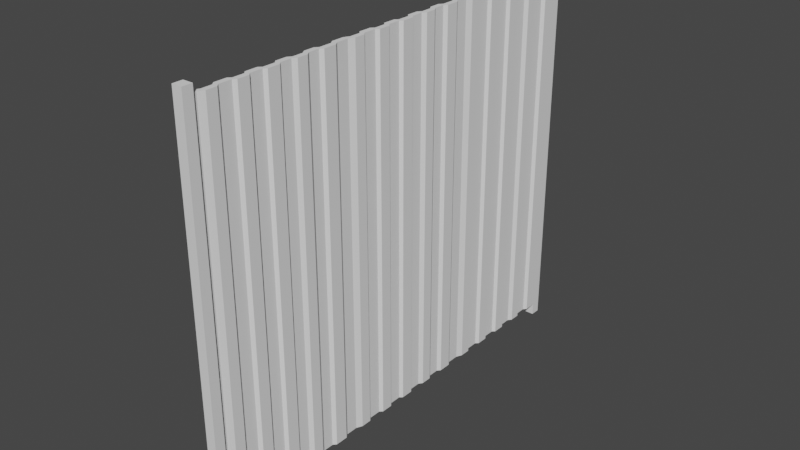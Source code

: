 # Source: blue_metak_wall.blend  (saved by Blender 2.93.20; exported with 4.5.12 LTS)
import bpy
from mathutils import Matrix  # noqa: F401  (used for matrix-valued properties, if any)

bpy.ops.wm.read_factory_settings(use_empty=True)
scene = bpy.context.scene
scene.name = 'Scene'

# ---- collections
col_collection = bpy.data.collections.new('Collection'); scene.collection.children.link(col_collection)

# ---- world
world_world = bpy.data.worlds.new('World'); scene.world = world_world
world_world.use_nodes = True; world_world.node_tree.nodes.clear()
_N = world_world.node_tree.nodes; _L = world_world.node_tree.links
n0 = _N.new('ShaderNodeOutputWorld'); n0.name = 'World Output'; n0.location = (300, 300)
n1 = _N.new('ShaderNodeBackground'); n1.name = 'Background'; n1.location = (10, 300)
n1.inputs[0].default_value = (0.05088, 0.05088, 0.05088, 1.0)
_L.new(n1.outputs[0], n0.inputs[0])
n0.is_active_output = True
world_world.color = (0.05088, 0.05088, 0.05088)
world_world.use_sun_shadow = False
world_world.sun_shadow_jitter_overblur = 0.0

# ---- meshes
me_cube_001 = bpy.data.meshes.new('Cube.001')
me_cube_001.from_pydata([(-0.008359, -2.642, -2.253), (-0.008359, -2.642, 2.253), (0.0246, -0.9931, -2.253), (0.0246, -0.9931, 2.253), (0.05519, -2.642, -2.253), (0.05519, -2.642, 2.253), (0.08815, -0.9931, -2.253), (0.08815, -0.9931, 2.253), (0.0246, -1.149, -2.253), (-0.008359, -1.186, -2.253), (-0.008359, -1.315, -2.253), (0.0246, -1.366, -2.253), (0.0246, -1.494, -2.253), (-0.008359, -1.54, -2.253), (-0.008359, -1.679, -2.253), (0.0246, -1.715, -2.253), (0.0246, -1.863, -2.253), (-0.008359, -1.893, -2.253), (-0.008359, -2.044, -2.253), (0.0246, -2.079, -2.253), (0.0246, -2.218, -2.253), (-0.008359, -2.252, -2.253), (-0.008359, -2.404, -2.253), (0.0246, -2.443, -2.253), (0.0246, -2.572, -2.253), (0.0246, -2.572, 2.253), (0.0246, -2.443, 2.253), (-0.008359, -2.404, 2.253), (-0.008359, -2.252, 2.253), (0.0246, -2.218, 2.253), (0.0246, -2.079, 2.253), (-0.008359, -2.044, 2.253), (-0.008359, -1.893, 2.253), (0.0246, -1.863, 2.253), (0.0246, -1.715, 2.253), (-0.008359, -1.679, 2.253), (-0.008359, -1.54, 2.253), (0.0246, -1.494, 2.253), (0.0246, -1.366, 2.253), (-0.008359, -1.315, 2.253), (-0.008359, -1.186, 2.253), (0.0246, -1.149, 2.253), (0.08815, -2.572, -2.253), (0.08815, -2.443, -2.253), (0.05519, -2.404, -2.253), (0.05519, -2.252, -2.253), (0.08815, -2.218, -2.253), (0.08815, -2.079, -2.253), (0.05519, -2.044, -2.253), (0.05519, -1.893, -2.253), (0.08815, -1.863, -2.253), (0.08815, -1.715, -2.253), (0.05519, -1.679, -2.253), (0.05519, -1.54, -2.253), (0.08815, -1.494, -2.253), (0.08815, -1.366, -2.253), (0.05519, -1.315, -2.253), (0.05519, -1.186, -2.253), (0.08815, -1.149, -2.253), (0.08815, -1.149, 2.253), (0.05519, -1.186, 2.253), (0.05519, -1.315, 2.253), (0.08815, -1.366, 2.253), (0.08815, -1.494, 2.253), (0.05519, -1.54, 2.253), (0.05519, -1.679, 2.253), (0.08815, -1.715, 2.253), (0.08815, -1.863, 2.253), (0.05519, -1.893, 2.253), (0.05519, -2.044, 2.253), (0.08815, -2.079, 2.253), (0.08815, -2.218, 2.253), (0.05519, -2.252, 2.253), (0.05519, -2.404, 2.253), (0.08815, -2.443, 2.253), (0.08815, -2.572, 2.253), (-0.008359, -2.788, -2.253), (-0.008359, -2.788, 2.253), (0.05519, -2.788, 2.253), (0.05519, -2.788, -2.253), (-0.007841, -0.9422, -2.253), (-0.007841, -0.9422, 2.253), (0.0557, -0.9422, -2.253), (0.0557, -0.9422, 2.253), (-0.008359, -0.796, -2.253), (-0.008359, -0.796, 2.253), (0.0246, 0.8531, -2.253), (0.0246, 0.8531, 2.253), (0.05519, -0.796, -2.253), (0.05519, -0.796, 2.253), (0.08815, 0.8531, -2.253), (0.08815, 0.8531, 2.253), (0.0246, 0.6971, -2.253), (-0.008359, 0.6601, -2.253), (-0.008359, 0.531, -2.253), (0.0246, 0.48, -2.253), (0.0246, 0.352, -2.253), (-0.008359, 0.3057, -2.253), (-0.008359, 0.1671, -2.253), (0.0246, 0.131, -2.253), (0.0246, -0.01724, -2.253), (-0.008359, -0.04719, -2.253), (-0.008359, -0.1982, -2.253), (0.0246, -0.2326, -2.253), (0.0246, -0.3719, -2.253), (-0.008359, -0.4054, -2.253), (-0.008359, -0.5582, -2.253), (0.0246, -0.5965, -2.253), (0.0246, -0.7262, -2.253), (0.0246, -0.7262, 2.253), (0.0246, -0.5965, 2.253), (-0.008359, -0.5582, 2.253), (-0.008359, -0.4054, 2.253), (0.0246, -0.3719, 2.253), (0.0246, -0.2326, 2.253), (-0.008359, -0.1982, 2.253), (-0.008359, -0.04719, 2.253), (0.0246, -0.01724, 2.253), (0.0246, 0.131, 2.253), (-0.008359, 0.1671, 2.253), (-0.008359, 0.3057, 2.253), (0.0246, 0.352, 2.253), (0.0246, 0.48, 2.253), (-0.008359, 0.531, 2.253), (-0.008359, 0.6601, 2.253), (0.0246, 0.6971, 2.253), (0.08815, -0.7262, -2.253), (0.08815, -0.5965, -2.253), (0.05519, -0.5582, -2.253), (0.05519, -0.4054, -2.253), (0.08815, -0.3719, -2.253), (0.08815, -0.2326, -2.253), (0.05519, -0.1982, -2.253), (0.05519, -0.04719, -2.253), (0.08815, -0.01724, -2.253), (0.08815, 0.131, -2.253), (0.05519, 0.1671, -2.253), (0.05519, 0.3057, -2.253), (0.08815, 0.352, -2.253), (0.08815, 0.48, -2.253), (0.05519, 0.531, -2.253), (0.05519, 0.6601, -2.253), (0.08815, 0.6971, -2.253), (0.08815, 0.6971, 2.253), (0.05519, 0.6601, 2.253), (0.05519, 0.531, 2.253), (0.08815, 0.48, 2.253), (0.08815, 0.352, 2.253), (0.05519, 0.3057, 2.253), (0.05519, 0.1671, 2.253), (0.08815, 0.131, 2.253), (0.08815, -0.01724, 2.253), (0.05519, -0.04719, 2.253), (0.05519, -0.1982, 2.253), (0.08815, -0.2326, 2.253), (0.08815, -0.3719, 2.253), (0.05519, -0.4054, 2.253), (0.05519, -0.5582, 2.253), (0.08815, -0.5965, 2.253), (0.08815, -0.7262, 2.253), (-0.007841, 0.904, -2.253), (-0.007841, 0.904, 2.253), (0.0557, 0.904, -2.253), (0.0557, 0.904, 2.253), (-0.008359, 1.05, -2.253), (-0.008359, 1.05, 2.253), (0.0246, 2.699, -2.253), (0.0246, 2.699, 2.253), (0.05519, 1.05, -2.253), (0.05519, 1.05, 2.253), (0.08815, 2.699, -2.253), (0.08815, 2.699, 2.253), (0.0246, 2.543, -2.253), (-0.008359, 2.506, -2.253), (-0.008359, 2.377, -2.253), (0.0246, 2.326, -2.253), (0.0246, 2.198, -2.253), (-0.008359, 2.152, -2.253), (-0.008359, 2.013, -2.253), (0.0246, 1.977, -2.253), (0.0246, 1.829, -2.253), (-0.008359, 1.799, -2.253), (-0.008359, 1.648, -2.253), (0.0246, 1.614, -2.253), (0.0246, 1.474, -2.253), (-0.008359, 1.441, -2.253), (-0.008359, 1.288, -2.253), (0.0246, 1.25, -2.253), (0.0246, 1.12, -2.253), (0.0246, 1.12, 2.253), (0.0246, 1.25, 2.253), (-0.008359, 1.288, 2.253), (-0.008359, 1.441, 2.253), (0.0246, 1.474, 2.253), (0.0246, 1.614, 2.253), (-0.008359, 1.648, 2.253), (-0.008359, 1.799, 2.253), (0.0246, 1.829, 2.253), (0.0246, 1.977, 2.253), (-0.008359, 2.013, 2.253), (-0.008359, 2.152, 2.253), (0.0246, 2.198, 2.253), (0.0246, 2.326, 2.253), (-0.008359, 2.377, 2.253), (-0.008359, 2.506, 2.253), (0.0246, 2.543, 2.253), (0.08815, 1.12, -2.253), (0.08815, 1.25, -2.253), (0.05519, 1.288, -2.253), (0.05519, 1.441, -2.253), (0.08815, 1.474, -2.253), (0.08815, 1.614, -2.253), (0.05519, 1.648, -2.253), (0.05519, 1.799, -2.253), (0.08815, 1.829, -2.253), (0.08815, 1.977, -2.253), (0.05519, 2.013, -2.253), (0.05519, 2.152, -2.253), (0.08815, 2.198, -2.253), (0.08815, 2.326, -2.253), (0.05519, 2.377, -2.253), (0.05519, 2.506, -2.253), (0.08815, 2.543, -2.253), (0.08815, 2.543, 2.253), (0.05519, 2.506, 2.253), (0.05519, 2.377, 2.253), (0.08815, 2.326, 2.253), (0.08815, 2.198, 2.253), (0.05519, 2.152, 2.253), (0.05519, 2.013, 2.253), (0.08815, 1.977, 2.253), (0.08815, 1.829, 2.253), (0.05519, 1.799, 2.253), (0.05519, 1.648, 2.253), (0.08815, 1.614, 2.253), (0.08815, 1.474, 2.253), (0.05519, 1.441, 2.253), (0.05519, 1.288, 2.253), (0.08815, 1.25, 2.253), (0.08815, 1.12, 2.253), (-0.007324, 2.75, -2.253), (-0.007324, 2.75, 2.253), (0.05622, 2.75, -2.253), (0.05622, 2.75, 2.253)], [], [(8, 41, 3, 2), (6, 2, 80, 82), (42, 75, 5, 4), (5, 1, 77, 78), (24, 42, 4, 0), (75, 25, 1, 5), (7, 3, 41, 59), (59, 41, 40, 60), (60, 40, 39, 61), (61, 39, 38, 62), (62, 38, 37, 63), (63, 37, 36, 64), (64, 36, 35, 65), (65, 35, 34, 66), (66, 34, 33, 67), (67, 33, 32, 68), (68, 32, 31, 69), (69, 31, 30, 70), (70, 30, 29, 71), (71, 29, 28, 72), (72, 28, 27, 73), (73, 27, 26, 74), (74, 26, 25, 75), (2, 6, 58, 8), (8, 58, 57, 9), (9, 57, 56, 10), (10, 56, 55, 11), (11, 55, 54, 12), (12, 54, 53, 13), (13, 53, 52, 14), (14, 52, 51, 15), (15, 51, 50, 16), (16, 50, 49, 17), (17, 49, 48, 18), (18, 48, 47, 19), (19, 47, 46, 20), (20, 46, 45, 21), (21, 45, 44, 22), (22, 44, 43, 23), (23, 43, 42, 24), (6, 7, 59, 58), (58, 59, 60, 57), (57, 60, 61, 56), (56, 61, 62, 55), (55, 62, 63, 54), (54, 63, 64, 53), (53, 64, 65, 52), (52, 65, 66, 51), (51, 66, 67, 50), (50, 67, 68, 49), (49, 68, 69, 48), (48, 69, 70, 47), (47, 70, 71, 46), (46, 71, 72, 45), (45, 72, 73, 44), (44, 73, 74, 43), (43, 74, 75, 42), (0, 1, 25, 24), (24, 25, 26, 23), (23, 26, 27, 22), (22, 27, 28, 21), (21, 28, 29, 20), (20, 29, 30, 19), (19, 30, 31, 18), (18, 31, 32, 17), (17, 32, 33, 16), (16, 33, 34, 15), (15, 34, 35, 14), (14, 35, 36, 13), (13, 36, 37, 12), (12, 37, 38, 11), (11, 38, 39, 10), (10, 39, 40, 9), (9, 40, 41, 8), (79, 78, 77, 76), (4, 5, 78, 79), (1, 0, 76, 77), (0, 4, 79, 76), (80, 81, 83, 82), (3, 7, 83, 81), (2, 3, 81, 80), (7, 6, 82, 83), (92, 125, 87, 86), (90, 86, 160, 162), (126, 159, 89, 88), (89, 85, 81, 83), (108, 126, 88, 84), (159, 109, 85, 89), (91, 87, 125, 143), (143, 125, 124, 144), (144, 124, 123, 145), (145, 123, 122, 146), (146, 122, 121, 147), (147, 121, 120, 148), (148, 120, 119, 149), (149, 119, 118, 150), (150, 118, 117, 151), (151, 117, 116, 152), (152, 116, 115, 153), (153, 115, 114, 154), (154, 114, 113, 155), (155, 113, 112, 156), (156, 112, 111, 157), (157, 111, 110, 158), (158, 110, 109, 159), (86, 90, 142, 92), (92, 142, 141, 93), (93, 141, 140, 94), (94, 140, 139, 95), (95, 139, 138, 96), (96, 138, 137, 97), (97, 137, 136, 98), (98, 136, 135, 99), (99, 135, 134, 100), (100, 134, 133, 101), (101, 133, 132, 102), (102, 132, 131, 103), (103, 131, 130, 104), (104, 130, 129, 105), (105, 129, 128, 106), (106, 128, 127, 107), (107, 127, 126, 108), (90, 91, 143, 142), (142, 143, 144, 141), (141, 144, 145, 140), (140, 145, 146, 139), (139, 146, 147, 138), (138, 147, 148, 137), (137, 148, 149, 136), (136, 149, 150, 135), (135, 150, 151, 134), (134, 151, 152, 133), (133, 152, 153, 132), (132, 153, 154, 131), (131, 154, 155, 130), (130, 155, 156, 129), (129, 156, 157, 128), (128, 157, 158, 127), (127, 158, 159, 126), (84, 85, 109, 108), (108, 109, 110, 107), (107, 110, 111, 106), (106, 111, 112, 105), (105, 112, 113, 104), (104, 113, 114, 103), (103, 114, 115, 102), (102, 115, 116, 101), (101, 116, 117, 100), (100, 117, 118, 99), (99, 118, 119, 98), (98, 119, 120, 97), (97, 120, 121, 96), (96, 121, 122, 95), (95, 122, 123, 94), (94, 123, 124, 93), (93, 124, 125, 92), (88, 89, 83, 82), (85, 84, 80, 81), (84, 88, 82, 80), (160, 161, 163, 162), (87, 91, 163, 161), (86, 87, 161, 160), (91, 90, 162, 163), (172, 205, 167, 166), (170, 166, 240, 242), (206, 239, 169, 168), (169, 165, 161, 163), (188, 206, 168, 164), (239, 189, 165, 169), (171, 167, 205, 223), (223, 205, 204, 224), (224, 204, 203, 225), (225, 203, 202, 226), (226, 202, 201, 227), (227, 201, 200, 228), (228, 200, 199, 229), (229, 199, 198, 230), (230, 198, 197, 231), (231, 197, 196, 232), (232, 196, 195, 233), (233, 195, 194, 234), (234, 194, 193, 235), (235, 193, 192, 236), (236, 192, 191, 237), (237, 191, 190, 238), (238, 190, 189, 239), (166, 170, 222, 172), (172, 222, 221, 173), (173, 221, 220, 174), (174, 220, 219, 175), (175, 219, 218, 176), (176, 218, 217, 177), (177, 217, 216, 178), (178, 216, 215, 179), (179, 215, 214, 180), (180, 214, 213, 181), (181, 213, 212, 182), (182, 212, 211, 183), (183, 211, 210, 184), (184, 210, 209, 185), (185, 209, 208, 186), (186, 208, 207, 187), (187, 207, 206, 188), (170, 171, 223, 222), (222, 223, 224, 221), (221, 224, 225, 220), (220, 225, 226, 219), (219, 226, 227, 218), (218, 227, 228, 217), (217, 228, 229, 216), (216, 229, 230, 215), (215, 230, 231, 214), (214, 231, 232, 213), (213, 232, 233, 212), (212, 233, 234, 211), (211, 234, 235, 210), (210, 235, 236, 209), (209, 236, 237, 208), (208, 237, 238, 207), (207, 238, 239, 206), (164, 165, 189, 188), (188, 189, 190, 187), (187, 190, 191, 186), (186, 191, 192, 185), (185, 192, 193, 184), (184, 193, 194, 183), (183, 194, 195, 182), (182, 195, 196, 181), (181, 196, 197, 180), (180, 197, 198, 179), (179, 198, 199, 178), (178, 199, 200, 177), (177, 200, 201, 176), (176, 201, 202, 175), (175, 202, 203, 174), (174, 203, 204, 173), (173, 204, 205, 172), (168, 169, 163, 162), (165, 164, 160, 161), (164, 168, 162, 160), (240, 241, 243, 242), (167, 171, 243, 241), (166, 167, 241, 240), (171, 170, 242, 243)])
_uv = me_cube_001.uv_layers.new(name='UVMap')
_uv.uv.foreach_set('vector', [0.375, 0.2361, 0.625, 0.2361, 0.625, 0.25, 0.375, 0.25, 0.375, 0.5, 0.125, 0.5, 0.125, 0.5, 0.375, 0.5, 0.375, 0.7361, 0.625, 0.7361, 0.625, 0.75, 0.375, 0.75, 0.625, 0.75, 0.875, 0.75, 0.875, 0.75, 0.625, 0.75, 0.125, 0.7361, 0.375, 0.7361, 0.375, 0.75, 0.125, 0.75, 0.625, 0.7361, 0.875, 0.7361, 0.875, 0.75, 0.625, 0.75, 0.625, 0.5, 0.875, 0.5, 0.875, 0.5139, 0.625, 0.5139, 0.625, 0.5139, 0.875, 0.5139, 0.875, 0.5278, 0.625, 0.5278, 0.625, 0.5278, 0.875, 0.5278, 0.875, 0.5417, 0.625, 0.5417, 0.625, 0.5417, 0.875, 0.5417, 0.875, 0.5556, 0.625, 0.5556, 0.625, 0.5556, 0.875, 0.5556, 0.875, 0.5694, 0.625, 0.5694, 0.625, 0.5694, 0.875, 0.5694, 0.875, 0.5833, 0.625, 0.5833, 0.625, 0.5833, 0.875, 0.5833, 0.875, 0.5972, 0.625, 0.5972, 0.625, 0.5972, 0.875, 0.5972, 0.875, 0.6111, 0.625, 0.6111, 0.625, 0.6111, 0.875, 0.6111, 0.875, 0.625, 0.625, 0.625, 0.625, 0.625, 0.875, 0.625, 0.875, 0.6389, 0.625, 0.6389, 0.625, 0.6389, 0.875, 0.6389, 0.875, 0.6528, 0.625, 0.6528, 0.625, 0.6528, 0.875, 0.6528, 0.875, 0.6667, 0.625, 0.6667, 0.625, 0.6667, 0.875, 0.6667, 0.875, 0.6806, 0.625, 0.6806, 0.625, 0.6806, 0.875, 0.6806, 0.875, 0.6944, 0.625, 0.6944, 0.625, 0.6944, 0.875, 0.6944, 0.875, 0.7083, 0.625, 0.7083, 0.625, 0.7083, 0.875, 0.7083, 0.875, 0.7222, 0.625, 0.7222, 0.625, 0.7222, 0.875, 0.7222, 0.875, 0.7361, 0.625, 0.7361, 0.125, 0.5, 0.375, 0.5, 0.375, 0.5139, 0.125, 0.5139, 0.125, 0.5139, 0.375, 0.5139, 0.375, 0.5278, 0.125, 0.5278, 0.125, 0.5278, 0.375, 0.5278, 0.375, 0.5417, 0.125, 0.5417, 0.125, 0.5417, 0.375, 0.5417, 0.375, 0.5556, 0.125, 0.5556, 0.125, 0.5556, 0.375, 0.5556, 0.375, 0.5694, 0.125, 0.5694, 0.125, 0.5694, 0.375, 0.5694, 0.375, 0.5833, 0.125, 0.5833, 0.125, 0.5833, 0.375, 0.5833, 0.375, 0.5972, 0.125, 0.5972, 0.125, 0.5972, 0.375, 0.5972, 0.375, 0.6111, 0.125, 0.6111, 0.125, 0.6111, 0.375, 0.6111, 0.375, 0.625, 0.125, 0.625, 0.125, 0.625, 0.375, 0.625, 0.375, 0.6389, 0.125, 0.6389, 0.125, 0.6389, 0.375, 0.6389, 0.375, 0.6528, 0.125, 0.6528, 0.125, 0.6528, 0.375, 0.6528, 0.375, 0.6667, 0.125, 0.6667, 0.125, 0.6667, 0.375, 0.6667, 0.375, 0.6806, 0.125, 0.6806, 0.125, 0.6806, 0.375, 0.6806, 0.375, 0.6944, 0.125, 0.6944, 0.125, 0.6944, 0.375, 0.6944, 0.375, 0.7083, 0.125, 0.7083, 0.125, 0.7083, 0.375, 0.7083, 0.375, 0.7222, 0.125, 0.7222, 0.125, 0.7222, 0.375, 0.7222, 0.375, 0.7361, 0.125, 0.7361, 0.375, 0.5, 0.625, 0.5, 0.625, 0.5139, 0.375, 0.5139, 0.375, 0.5139, 0.625, 0.5139, 0.625, 0.5278, 0.375, 0.5278, 0.375, 0.5278, 0.625, 0.5278, 0.625, 0.5417, 0.375, 0.5417, 0.375, 0.5417, 0.625, 0.5417, 0.625, 0.5556, 0.375, 0.5556, 0.375, 0.5556, 0.625, 0.5556, 0.625, 0.5694, 0.375, 0.5694, 0.375, 0.5694, 0.625, 0.5694, 0.625, 0.5833, 0.375, 0.5833, 0.375, 0.5833, 0.625, 0.5833, 0.625, 0.5972, 0.375, 0.5972, 0.375, 0.5972, 0.625, 0.5972, 0.625, 0.6111, 0.375, 0.6111, 0.375, 0.6111, 0.625, 0.6111, 0.625, 0.625, 0.375, 0.625, 0.375, 0.625, 0.625, 0.625, 0.625, 0.6389, 0.375, 0.6389, 0.375, 0.6389, 0.625, 0.6389, 0.625, 0.6528, 0.375, 0.6528, 0.375, 0.6528, 0.625, 0.6528, 0.625, 0.6667, 0.375, 0.6667, 0.375, 0.6667, 0.625, 0.6667, 0.625, 0.6806, 0.375, 0.6806, 0.375, 0.6806, 0.625, 0.6806, 0.625, 0.6944, 0.375, 0.6944, 0.375, 0.6944, 0.625, 0.6944, 0.625, 0.7083, 0.375, 0.7083, 0.375, 0.7083, 0.625, 0.7083, 0.625, 0.7222, 0.375, 0.7222, 0.375, 0.7222, 0.625, 0.7222, 0.625, 0.7361, 0.375, 0.7361, 0.375, 0.0, 0.625, 0.0, 0.625, 0.01389, 0.375, 0.01389, 0.375, 0.01389, 0.625, 0.01389, 0.625, 0.02778, 0.375, 0.02778, 0.375, 0.02778, 0.625, 0.02778, 0.625, 0.04167, 0.375, 0.04167, 0.375, 0.04167, 0.625, 0.04167, 0.625, 0.05556, 0.375, 0.05556, 0.375, 0.05556, 0.625, 0.05556, 0.625, 0.06944, 0.375, 0.06944, 0.375, 0.06944, 0.625, 0.06944, 0.625, 0.08333, 0.375, 0.08333, 0.375, 0.08333, 0.625, 0.08333, 0.625, 0.09722, 0.375, 0.09722, 0.375, 0.09722, 0.625, 0.09722, 0.625, 0.1111, 0.375, 0.1111, 0.375, 0.1111, 0.625, 0.1111, 0.625, 0.125, 0.375, 0.125, 0.375, 0.125, 0.625, 0.125, 0.625, 0.1389, 0.375, 0.1389, 0.375, 0.1389, 0.625, 0.1389, 0.625, 0.1528, 0.375, 0.1528, 0.375, 0.1528, 0.625, 0.1528, 0.625, 0.1667, 0.375, 0.1667, 0.375, 0.1667, 0.625, 0.1667, 0.625, 0.1806, 0.375, 0.1806, 0.375, 0.1806, 0.625, 0.1806, 0.625, 0.1944, 0.375, 0.1944, 0.375, 0.1944, 0.625, 0.1944, 0.625, 0.2083, 0.375, 0.2083, 0.375, 0.2083, 0.625, 0.2083, 0.625, 0.2222, 0.375, 0.2222, 0.375, 0.2222, 0.625, 0.2222, 0.625, 0.2361, 0.375, 0.2361, 0.375, 0.75, 0.625, 0.75, 0.625, 1.0, 0.375, 1.0, 0.375, 0.75, 0.625, 0.75, 0.625, 0.75, 0.375, 0.75, 0.625, 0.0, 0.375, 0.0, 0.375, 0.0, 0.625, 0.0, 0.125, 0.75, 0.375, 0.75, 0.375, 0.75, 0.125, 0.75, 0.375, 0.25, 0.625, 0.25, 0.625, 0.5, 0.375, 0.5, 0.875, 0.5, 0.625, 0.5, 0.625, 0.5, 0.875, 0.5, 0.375, 0.25, 0.625, 0.25, 0.625, 0.25, 0.375, 0.25, 0.625, 0.5, 0.375, 0.5, 0.375, 0.5, 0.625, 0.5, 0.375, 0.2361, 0.625, 0.2361, 0.625, 0.25, 0.375, 0.25, 0.375, 0.5, 0.125, 0.5, 0.125, 0.5, 0.375, 0.5, 0.375, 0.7361, 0.625, 0.7361, 0.625, 0.75, 0.375, 0.75, 0.625, 0.75, 0.875, 0.75, 0.875, 0.75, 0.625, 0.75, 0.125, 0.7361, 0.375, 0.7361, 0.375, 0.75, 0.125, 0.75, 0.625, 0.7361, 0.875, 0.7361, 0.875, 0.75, 0.625, 0.75, 0.625, 0.5, 0.875, 0.5, 0.875, 0.5139, 0.625, 0.5139, 0.625, 0.5139, 0.875, 0.5139, 0.875, 0.5278, 0.625, 0.5278, 0.625, 0.5278, 0.875, 0.5278, 0.875, 0.5417, 0.625, 0.5417, 0.625, 0.5417, 0.875, 0.5417, 0.875, 0.5556, 0.625, 0.5556, 0.625, 0.5556, 0.875, 0.5556, 0.875, 0.5694, 0.625, 0.5694, 0.625, 0.5694, 0.875, 0.5694, 0.875, 0.5833, 0.625, 0.5833, 0.625, 0.5833, 0.875, 0.5833, 0.875, 0.5972, 0.625, 0.5972, 0.625, 0.5972, 0.875, 0.5972, 0.875, 0.6111, 0.625, 0.6111, 0.625, 0.6111, 0.875, 0.6111, 0.875, 0.625, 0.625, 0.625, 0.625, 0.625, 0.875, 0.625, 0.875, 0.6389, 0.625, 0.6389, 0.625, 0.6389, 0.875, 0.6389, 0.875, 0.6528, 0.625, 0.6528, 0.625, 0.6528, 0.875, 0.6528, 0.875, 0.6667, 0.625, 0.6667, 0.625, 0.6667, 0.875, 0.6667, 0.875, 0.6806, 0.625, 0.6806, 0.625, 0.6806, 0.875, 0.6806, 0.875, 0.6944, 0.625, 0.6944, 0.625, 0.6944, 0.875, 0.6944, 0.875, 0.7083, 0.625, 0.7083, 0.625, 0.7083, 0.875, 0.7083, 0.875, 0.7222, 0.625, 0.7222, 0.625, 0.7222, 0.875, 0.7222, 0.875, 0.7361, 0.625, 0.7361, 0.125, 0.5, 0.375, 0.5, 0.375, 0.5139, 0.125, 0.5139, 0.125, 0.5139, 0.375, 0.5139, 0.375, 0.5278, 0.125, 0.5278, 0.125, 0.5278, 0.375, 0.5278, 0.375, 0.5417, 0.125, 0.5417, 0.125, 0.5417, 0.375, 0.5417, 0.375, 0.5556, 0.125, 0.5556, 0.125, 0.5556, 0.375, 0.5556, 0.375, 0.5694, 0.125, 0.5694, 0.125, 0.5694, 0.375, 0.5694, 0.375, 0.5833, 0.125, 0.5833, 0.125, 0.5833, 0.375, 0.5833, 0.375, 0.5972, 0.125, 0.5972, 0.125, 0.5972, 0.375, 0.5972, 0.375, 0.6111, 0.125, 0.6111, 0.125, 0.6111, 0.375, 0.6111, 0.375, 0.625, 0.125, 0.625, 0.125, 0.625, 0.375, 0.625, 0.375, 0.6389, 0.125, 0.6389, 0.125, 0.6389, 0.375, 0.6389, 0.375, 0.6528, 0.125, 0.6528, 0.125, 0.6528, 0.375, 0.6528, 0.375, 0.6667, 0.125, 0.6667, 0.125, 0.6667, 0.375, 0.6667, 0.375, 0.6806, 0.125, 0.6806, 0.125, 0.6806, 0.375, 0.6806, 0.375, 0.6944, 0.125, 0.6944, 0.125, 0.6944, 0.375, 0.6944, 0.375, 0.7083, 0.125, 0.7083, 0.125, 0.7083, 0.375, 0.7083, 0.375, 0.7222, 0.125, 0.7222, 0.125, 0.7222, 0.375, 0.7222, 0.375, 0.7361, 0.125, 0.7361, 0.375, 0.5, 0.625, 0.5, 0.625, 0.5139, 0.375, 0.5139, 0.375, 0.5139, 0.625, 0.5139, 0.625, 0.5278, 0.375, 0.5278, 0.375, 0.5278, 0.625, 0.5278, 0.625, 0.5417, 0.375, 0.5417, 0.375, 0.5417, 0.625, 0.5417, 0.625, 0.5556, 0.375, 0.5556, 0.375, 0.5556, 0.625, 0.5556, 0.625, 0.5694, 0.375, 0.5694, 0.375, 0.5694, 0.625, 0.5694, 0.625, 0.5833, 0.375, 0.5833, 0.375, 0.5833, 0.625, 0.5833, 0.625, 0.5972, 0.375, 0.5972, 0.375, 0.5972, 0.625, 0.5972, 0.625, 0.6111, 0.375, 0.6111, 0.375, 0.6111, 0.625, 0.6111, 0.625, 0.625, 0.375, 0.625, 0.375, 0.625, 0.625, 0.625, 0.625, 0.6389, 0.375, 0.6389, 0.375, 0.6389, 0.625, 0.6389, 0.625, 0.6528, 0.375, 0.6528, 0.375, 0.6528, 0.625, 0.6528, 0.625, 0.6667, 0.375, 0.6667, 0.375, 0.6667, 0.625, 0.6667, 0.625, 0.6806, 0.375, 0.6806, 0.375, 0.6806, 0.625, 0.6806, 0.625, 0.6944, 0.375, 0.6944, 0.375, 0.6944, 0.625, 0.6944, 0.625, 0.7083, 0.375, 0.7083, 0.375, 0.7083, 0.625, 0.7083, 0.625, 0.7222, 0.375, 0.7222, 0.375, 0.7222, 0.625, 0.7222, 0.625, 0.7361, 0.375, 0.7361, 0.375, 0.0, 0.625, 0.0, 0.625, 0.01389, 0.375, 0.01389, 0.375, 0.01389, 0.625, 0.01389, 0.625, 0.02778, 0.375, 0.02778, 0.375, 0.02778, 0.625, 0.02778, 0.625, 0.04167, 0.375, 0.04167, 0.375, 0.04167, 0.625, 0.04167, 0.625, 0.05556, 0.375, 0.05556, 0.375, 0.05556, 0.625, 0.05556, 0.625, 0.06944, 0.375, 0.06944, 0.375, 0.06944, 0.625, 0.06944, 0.625, 0.08333, 0.375, 0.08333, 0.375, 0.08333, 0.625, 0.08333, 0.625, 0.09722, 0.375, 0.09722, 0.375, 0.09722, 0.625, 0.09722, 0.625, 0.1111, 0.375, 0.1111, 0.375, 0.1111, 0.625, 0.1111, 0.625, 0.125, 0.375, 0.125, 0.375, 0.125, 0.625, 0.125, 0.625, 0.1389, 0.375, 0.1389, 0.375, 0.1389, 0.625, 0.1389, 0.625, 0.1528, 0.375, 0.1528, 0.375, 0.1528, 0.625, 0.1528, 0.625, 0.1667, 0.375, 0.1667, 0.375, 0.1667, 0.625, 0.1667, 0.625, 0.1806, 0.375, 0.1806, 0.375, 0.1806, 0.625, 0.1806, 0.625, 0.1944, 0.375, 0.1944, 0.375, 0.1944, 0.625, 0.1944, 0.625, 0.2083, 0.375, 0.2083, 0.375, 0.2083, 0.625, 0.2083, 0.625, 0.2222, 0.375, 0.2222, 0.375, 0.2222, 0.625, 0.2222, 0.625, 0.2361, 0.375, 0.2361, 0.375, 0.75, 0.625, 0.75, 0.625, 0.75, 0.375, 0.75, 0.625, 0.0, 0.375, 0.0, 0.375, 0.0, 0.625, 0.0, 0.125, 0.75, 0.375, 0.75, 0.375, 0.75, 0.125, 0.75, 0.375, 0.25, 0.625, 0.25, 0.625, 0.5, 0.375, 0.5, 0.875, 0.5, 0.625, 0.5, 0.625, 0.5, 0.875, 0.5, 0.375, 0.25, 0.625, 0.25, 0.625, 0.25, 0.375, 0.25, 0.625, 0.5, 0.375, 0.5, 0.375, 0.5, 0.625, 0.5, 0.375, 0.2361, 0.625, 0.2361, 0.625, 0.25, 0.375, 0.25, 0.375, 0.5, 0.125, 0.5, 0.125, 0.5, 0.375, 0.5, 0.375, 0.7361, 0.625, 0.7361, 0.625, 0.75, 0.375, 0.75, 0.625, 0.75, 0.875, 0.75, 0.875, 0.75, 0.625, 0.75, 0.125, 0.7361, 0.375, 0.7361, 0.375, 0.75, 0.125, 0.75, 0.625, 0.7361, 0.875, 0.7361, 0.875, 0.75, 0.625, 0.75, 0.625, 0.5, 0.875, 0.5, 0.875, 0.5139, 0.625, 0.5139, 0.625, 0.5139, 0.875, 0.5139, 0.875, 0.5278, 0.625, 0.5278, 0.625, 0.5278, 0.875, 0.5278, 0.875, 0.5417, 0.625, 0.5417, 0.625, 0.5417, 0.875, 0.5417, 0.875, 0.5556, 0.625, 0.5556, 0.625, 0.5556, 0.875, 0.5556, 0.875, 0.5694, 0.625, 0.5694, 0.625, 0.5694, 0.875, 0.5694, 0.875, 0.5833, 0.625, 0.5833, 0.625, 0.5833, 0.875, 0.5833, 0.875, 0.5972, 0.625, 0.5972, 0.625, 0.5972, 0.875, 0.5972, 0.875, 0.6111, 0.625, 0.6111, 0.625, 0.6111, 0.875, 0.6111, 0.875, 0.625, 0.625, 0.625, 0.625, 0.625, 0.875, 0.625, 0.875, 0.6389, 0.625, 0.6389, 0.625, 0.6389, 0.875, 0.6389, 0.875, 0.6528, 0.625, 0.6528, 0.625, 0.6528, 0.875, 0.6528, 0.875, 0.6667, 0.625, 0.6667, 0.625, 0.6667, 0.875, 0.6667, 0.875, 0.6806, 0.625, 0.6806, 0.625, 0.6806, 0.875, 0.6806, 0.875, 0.6944, 0.625, 0.6944, 0.625, 0.6944, 0.875, 0.6944, 0.875, 0.7083, 0.625, 0.7083, 0.625, 0.7083, 0.875, 0.7083, 0.875, 0.7222, 0.625, 0.7222, 0.625, 0.7222, 0.875, 0.7222, 0.875, 0.7361, 0.625, 0.7361, 0.125, 0.5, 0.375, 0.5, 0.375, 0.5139, 0.125, 0.5139, 0.125, 0.5139, 0.375, 0.5139, 0.375, 0.5278, 0.125, 0.5278, 0.125, 0.5278, 0.375, 0.5278, 0.375, 0.5417, 0.125, 0.5417, 0.125, 0.5417, 0.375, 0.5417, 0.375, 0.5556, 0.125, 0.5556, 0.125, 0.5556, 0.375, 0.5556, 0.375, 0.5694, 0.125, 0.5694, 0.125, 0.5694, 0.375, 0.5694, 0.375, 0.5833, 0.125, 0.5833, 0.125, 0.5833, 0.375, 0.5833, 0.375, 0.5972, 0.125, 0.5972, 0.125, 0.5972, 0.375, 0.5972, 0.375, 0.6111, 0.125, 0.6111, 0.125, 0.6111, 0.375, 0.6111, 0.375, 0.625, 0.125, 0.625, 0.125, 0.625, 0.375, 0.625, 0.375, 0.6389, 0.125, 0.6389, 0.125, 0.6389, 0.375, 0.6389, 0.375, 0.6528, 0.125, 0.6528, 0.125, 0.6528, 0.375, 0.6528, 0.375, 0.6667, 0.125, 0.6667, 0.125, 0.6667, 0.375, 0.6667, 0.375, 0.6806, 0.125, 0.6806, 0.125, 0.6806, 0.375, 0.6806, 0.375, 0.6944, 0.125, 0.6944, 0.125, 0.6944, 0.375, 0.6944, 0.375, 0.7083, 0.125, 0.7083, 0.125, 0.7083, 0.375, 0.7083, 0.375, 0.7222, 0.125, 0.7222, 0.125, 0.7222, 0.375, 0.7222, 0.375, 0.7361, 0.125, 0.7361, 0.375, 0.5, 0.625, 0.5, 0.625, 0.5139, 0.375, 0.5139, 0.375, 0.5139, 0.625, 0.5139, 0.625, 0.5278, 0.375, 0.5278, 0.375, 0.5278, 0.625, 0.5278, 0.625, 0.5417, 0.375, 0.5417, 0.375, 0.5417, 0.625, 0.5417, 0.625, 0.5556, 0.375, 0.5556, 0.375, 0.5556, 0.625, 0.5556, 0.625, 0.5694, 0.375, 0.5694, 0.375, 0.5694, 0.625, 0.5694, 0.625, 0.5833, 0.375, 0.5833, 0.375, 0.5833, 0.625, 0.5833, 0.625, 0.5972, 0.375, 0.5972, 0.375, 0.5972, 0.625, 0.5972, 0.625, 0.6111, 0.375, 0.6111, 0.375, 0.6111, 0.625, 0.6111, 0.625, 0.625, 0.375, 0.625, 0.375, 0.625, 0.625, 0.625, 0.625, 0.6389, 0.375, 0.6389, 0.375, 0.6389, 0.625, 0.6389, 0.625, 0.6528, 0.375, 0.6528, 0.375, 0.6528, 0.625, 0.6528, 0.625, 0.6667, 0.375, 0.6667, 0.375, 0.6667, 0.625, 0.6667, 0.625, 0.6806, 0.375, 0.6806, 0.375, 0.6806, 0.625, 0.6806, 0.625, 0.6944, 0.375, 0.6944, 0.375, 0.6944, 0.625, 0.6944, 0.625, 0.7083, 0.375, 0.7083, 0.375, 0.7083, 0.625, 0.7083, 0.625, 0.7222, 0.375, 0.7222, 0.375, 0.7222, 0.625, 0.7222, 0.625, 0.7361, 0.375, 0.7361, 0.375, 0.0, 0.625, 0.0, 0.625, 0.01389, 0.375, 0.01389, 0.375, 0.01389, 0.625, 0.01389, 0.625, 0.02778, 0.375, 0.02778, 0.375, 0.02778, 0.625, 0.02778, 0.625, 0.04167, 0.375, 0.04167, 0.375, 0.04167, 0.625, 0.04167, 0.625, 0.05556, 0.375, 0.05556, 0.375, 0.05556, 0.625, 0.05556, 0.625, 0.06944, 0.375, 0.06944, 0.375, 0.06944, 0.625, 0.06944, 0.625, 0.08333, 0.375, 0.08333, 0.375, 0.08333, 0.625, 0.08333, 0.625, 0.09722, 0.375, 0.09722, 0.375, 0.09722, 0.625, 0.09722, 0.625, 0.1111, 0.375, 0.1111, 0.375, 0.1111, 0.625, 0.1111, 0.625, 0.125, 0.375, 0.125, 0.375, 0.125, 0.625, 0.125, 0.625, 0.1389, 0.375, 0.1389, 0.375, 0.1389, 0.625, 0.1389, 0.625, 0.1528, 0.375, 0.1528, 0.375, 0.1528, 0.625, 0.1528, 0.625, 0.1667, 0.375, 0.1667, 0.375, 0.1667, 0.625, 0.1667, 0.625, 0.1806, 0.375, 0.1806, 0.375, 0.1806, 0.625, 0.1806, 0.625, 0.1944, 0.375, 0.1944, 0.375, 0.1944, 0.625, 0.1944, 0.625, 0.2083, 0.375, 0.2083, 0.375, 0.2083, 0.625, 0.2083, 0.625, 0.2222, 0.375, 0.2222, 0.375, 0.2222, 0.625, 0.2222, 0.625, 0.2361, 0.375, 0.2361, 0.375, 0.75, 0.625, 0.75, 0.625, 0.75, 0.375, 0.75, 0.625, 0.0, 0.375, 0.0, 0.375, 0.0, 0.625, 0.0, 0.125, 0.75, 0.375, 0.75, 0.375, 0.75, 0.125, 0.75, 0.375, 0.25, 0.625, 0.25, 0.625, 0.5, 0.375, 0.5, 0.875, 0.5, 0.625, 0.5, 0.625, 0.5, 0.875, 0.5, 0.375, 0.25, 0.625, 0.25, 0.625, 0.25, 0.375, 0.25, 0.625, 0.5, 0.375, 0.5, 0.375, 0.5, 0.625, 0.5])
me_cube_001.use_remesh_fix_poles = True
me_cube_001.use_remesh_preserve_attributes = False
me_cube_001.update()
me_cube_002 = bpy.data.meshes.new('Cube.002')
me_cube_002.from_pydata([(-0.03294, 2.698, -2.403), (-0.03294, 2.698, 2.352), (-0.03294, 2.818, -2.403), (-0.03294, 2.818, 2.352), (0.08725, 2.698, -2.403), (0.08725, 2.698, 2.352), (0.08725, 2.818, -2.403), (0.08725, 2.818, 2.352)], [], [(0, 1, 3, 2), (2, 3, 7, 6), (6, 7, 5, 4), (4, 5, 1, 0), (2, 6, 4, 0), (7, 3, 1, 5)])
_uv = me_cube_002.uv_layers.new(name='UVMap')
_uv.uv.foreach_set('vector', [0.375, 0.0, 0.625, 0.0, 0.625, 0.25, 0.375, 0.25, 0.375, 0.25, 0.625, 0.25, 0.625, 0.5, 0.375, 0.5, 0.375, 0.5, 0.625, 0.5, 0.625, 0.75, 0.375, 0.75, 0.375, 0.75, 0.625, 0.75, 0.625, 1.0, 0.375, 1.0, 0.125, 0.5, 0.375, 0.5, 0.375, 0.75, 0.125, 0.75, 0.625, 0.5, 0.875, 0.5, 0.875, 0.75, 0.625, 0.75])
me_cube_002.use_remesh_fix_poles = True
me_cube_002.use_remesh_preserve_attributes = False
me_cube_002.update()

# ---- objects
ob_cube = bpy.data.objects.new('Cube', me_cube_001)
ob_cube_001 = bpy.data.objects.new('Cube.001', me_cube_002)

# ---- transforms, parenting, visibility, modifiers, constraints
ob_cube.location = (0.0, 0.0, 0.0)
ob_cube_001.location = (0.0, 0.0, 0.0)
_m = ob_cube_001.modifiers.new('Mirror', 'MIRROR')
_m.use_axis = (False, True, False)

# ---- collection membership
col_collection.objects.link(ob_cube)
col_collection.objects.link(ob_cube_001)

# ---- scene / render settings (as saved in the file)
scene.frame_start = 1; scene.frame_end = 250; scene.frame_set(1)
scene.render.engine = 'BLENDER_EEVEE_NEXT'
scene.cycles.use_denoising = False
scene.cycles.samples = 128
scene.cycles.sampling_pattern = 'TABULATED_SOBOL'
scene.cycles.use_adaptive_sampling = False
scene.cycles.use_light_tree = False
scene.view_settings.view_transform = 'Filmic'
bpy.context.view_layer.update()

# ---- added for rendering (the .blend has no active camera and no usable light): camera, sun
cam_auto = bpy.data.cameras.new('AutoCamera')
cam_auto.lens = 50.0
cam_auto.sensor_width = 36.0
cam_auto.clip_end = 1000.0
ob_auto_camera = bpy.data.objects.new('AutoCamera', cam_auto)
scene.collection.objects.link(ob_auto_camera)
ob_auto_camera.location = (6.85122, -8.18834, 5.43327)
ob_auto_camera.rotation_euler = (1.09748, -7.21219e-08, 0.694738)
scene.camera = ob_auto_camera
light_auto_sun = bpy.data.lights.new('AutoSun', 'SUN')
light_auto_sun.energy = 3.0
light_auto_sun.angle = 0.0523599
ob_auto_sun = bpy.data.objects.new('AutoSun', light_auto_sun)
scene.collection.objects.link(ob_auto_sun)
ob_auto_sun.rotation_euler = (0.872665, 0.174533, 0.523599)
bpy.context.view_layer.update()
